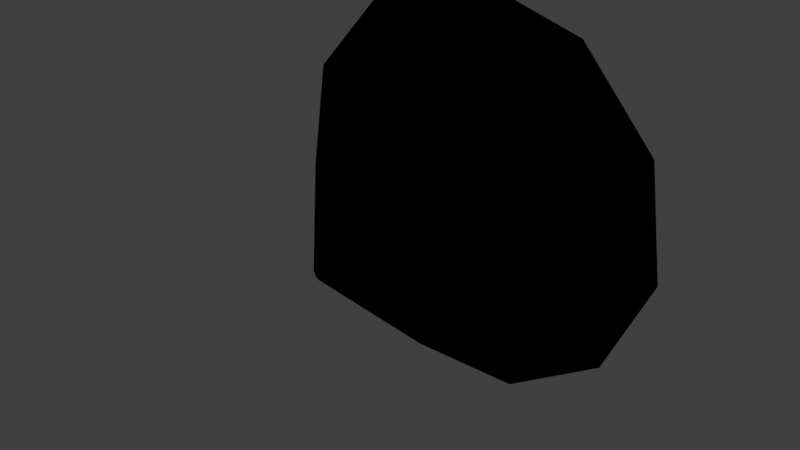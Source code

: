 # Source: jet_engine_thrust.blend  (saved by Blender 2.79.0; exported with 4.5.12 LTS)
import bpy
from mathutils import Matrix  # noqa: F401  (used for matrix-valued properties, if any)

bpy.ops.wm.read_factory_settings(use_empty=True)
scene = bpy.context.scene
scene.name = 'Scene'

# ---- collections
col_collection_1 = bpy.data.collections.new('Collection 1'); scene.collection.children.link(col_collection_1)

# ---- materials (node trees are filled in below, after node groups)
mat_jet_engine_thrust = bpy.data.materials.new('jet_engine_thrust')
mat_jet_engine_thrust.alpha_threshold = 0.0
mat_jet_engine_thrust.use_transparent_shadow = False
mat_jet_engine_thrust.roughness = 0.5
mat_jet_engine_thruse_heat_light = bpy.data.materials.new('jet_engine_thruse_heat_light')
mat_jet_engine_thruse_heat_light.alpha_threshold = 0.0
mat_jet_engine_thruse_heat_light.use_transparent_shadow = False
mat_jet_engine_thruse_heat_light.roughness = 0.5

# ---- material node trees
mat_jet_engine_thrust.use_nodes = True; mat_jet_engine_thrust.node_tree.nodes.clear()
_N = mat_jet_engine_thrust.node_tree.nodes; _L = mat_jet_engine_thrust.node_tree.links
n0 = _N.new('NodeUndefined'); n0.name = 'Geometry'; n0.location = (-714, 292)
n1 = _N.new('ShaderNodeVectorMath'); n1.name = 'Vector Math'; n1.location = (-146, 231)
n2 = _N.new('ShaderNodeInvert'); n2.name = 'Invert'; n2.location = (-354, 12)
n3 = _N.new('NodeUndefined'); n3.name = 'Texture'; n3.location = (140, 580)
n4 = _N.new('NodeUndefined'); n4.name = 'Texture.001'; n4.location = (326, 401)
n5 = _N.new('ShaderNodeMix'); n5.name = 'Mix'; n5.location = (649, 339)
n5.data_type = 'RGBA'
n5.blend_type = 'MULTIPLY'
n5.inputs[0].default_value = 1.0
n6 = _N.new('NodeUndefined'); n6.name = 'Output'; n6.location = (1014, 462)
n7 = _N.new('ShaderNodeVectorMath'); n7.name = 'Vector Math.001'; n7.location = (429, 96)
n8 = _N.new('NodeUndefined'); n8.name = 'Texture.003'; n8.location = (67, 96)
n9 = _N.new('ShaderNodeSeparateColor'); n9.name = 'Separate RGB.001'; n9.location = (-794, -39)
n10 = _N.new('ShaderNodeMapping'); n10.name = 'Mapping'; n10.location = (-1171, -69)
n10.vector_type = 'TEXTURE'
n10.inputs[3].default_value = (1.0, 0.5, 1.0)
n11 = _N.new('ShaderNodeCombineColor'); n11.name = 'Combine RGB.001'; n11.location = (-1446, -172)
n12 = _N.new('ShaderNodeInvert'); n12.name = 'Invert.001'; n12.location = (-1711, -154)
n13 = _N.new('NodeUndefined'); n13.name = 'Texture.002'; n13.location = (-1931, -138)
n13.inputs[0].default_value = (0.0, 0.0, 0.0)
n14 = _N.new('ShaderNodeCombineColor'); n14.name = 'Combine RGB'; n14.location = (-565, -11)
_L.new(n3.outputs[1], n6.inputs[0])
_L.new(n4.outputs[1], n5.inputs[6])
_L.new(n0.outputs[4], n1.inputs[0])
_L.new(n1.outputs[0], n3.inputs[0])
_L.new(n1.outputs[0], n4.inputs[0])
_L.new(n2.outputs[0], n1.inputs[1])
_L.new(n14.outputs[0], n2.inputs[1])
_L.new(n13.outputs[1], n12.inputs[1])
_L.new(n12.outputs[0], n11.inputs[1])
_L.new(n11.outputs[0], n10.inputs[0])
_L.new(n10.outputs[0], n9.inputs[0])
_L.new(n0.outputs[4], n8.inputs[0])
_L.new(n5.outputs[2], n6.inputs[1])
_L.new(n8.outputs[1], n7.inputs[0])
_L.new(n7.outputs[0], n5.inputs[7])
_L.new(n8.outputs[1], n7.inputs[1])
_L.new(n9.outputs[1], n14.inputs[1])
mat_jet_engine_thruse_heat_light.use_nodes = True; mat_jet_engine_thruse_heat_light.node_tree.nodes.clear()
_N = mat_jet_engine_thruse_heat_light.node_tree.nodes; _L = mat_jet_engine_thruse_heat_light.node_tree.links
n0 = _N.new('NodeUndefined'); n0.name = 'Output'; n0.location = (300, 300)
n0.inputs[0].default_value = (0.0, 0.1691, 1.0, 1.0)
n0.inputs[1].default_value = 1.0

# ---- world
world_world = bpy.data.worlds.new('World'); scene.world = world_world
world_world.color = (0.05088, 0.05088, 0.05088)
world_world.use_sun_shadow = False
world_world.sun_shadow_jitter_overblur = 0.0
world_world.cycles.sampling_method = 'MANUAL'

# ---- lights
light_lamp = bpy.data.lights.new('Lamp', 'SUN')
light_lamp.transmission_factor = 0.0
light_lamp.cutoff_distance = 30.0
light_lamp.angle = 0.1993
light_lamp.energy = 1.0
light_lamp.shadow_buffer_clip_start = 1.001
light_lamp.shadow_soft_size = 0.1
light_lamp.shadow_cascade_max_distance = 1000.0

# ---- meshes
me_cylinder = bpy.data.meshes.new('Cylinder')
me_cylinder.from_pydata([(-1.776e-15, -1.49e-08, 1.0), (-5.977e-08, -1.0, 0.03889), (0.5406, -1.49e-08, 0.8413), (0.02103, -1.0, 0.03272), (0.9096, 0.0, 0.4154), (0.03538, -1.0, 0.01616), (0.9898, -1.49e-08, -0.1423), (0.03849, -1.0, -0.005535), (0.7557, 0.0, -0.6549), (0.02939, -1.0, -0.02547), (0.2817, 0.0, -0.9595), (0.01096, -1.0, -0.03732), (-0.2817, 0.0, -0.9595), (-0.01096, -1.0, -0.03732), (-0.7557, -1.49e-08, -0.6549), (-0.02939, -1.0, -0.02547), (-0.9898, 0.0, -0.1423), (-0.0385, -1.0, -0.005535), (-0.9096, 0.0, 0.4154), (-0.03538, -1.0, 0.01616), (-0.5406, -1.49e-08, 0.8413), (-0.02103, -1.0, 0.03272)], [], [(0, 1, 3, 2), (2, 3, 5, 4), (4, 5, 7, 6), (6, 7, 9, 8), (8, 9, 11, 10), (10, 11, 13, 12), (12, 13, 15, 14), (14, 15, 17, 16), (16, 17, 19, 18), (18, 19, 21, 20), (20, 21, 1, 0)])
_uv = me_cylinder.uv_layers.new(name='UVMap')
_uv.uv.foreach_set('vector', [0.4511, 0.0, 0.4511, 1.0, 0.3541, 1.0, 0.3541, 0.0, 0.3541, 0.0, 0.3541, 1.0, 0.2591, 1.0, 0.2591, 0.0, 0.2591, 0.0, 0.2591, 1.0, 0.1676, 1.0, 0.1676, 0.0, 0.1676, 0.0, 0.1676, 1.0, 0.08086, 1.0, 0.08086, 0.0, 0.08086, 0.0, 0.08086, 1.0, 8.58e-05, 1.0, 8.581e-05, 0.0, 0.9999, 0.0, 0.9999, 1.0, 0.9191, 1.0, 0.9191, 0.0, 0.9191, 0.0, 0.9191, 1.0, 0.8324, 1.0, 0.8324, 0.0, 0.8324, 0.0, 0.8324, 1.0, 0.7409, 1.0, 0.7409, 0.0, 0.7409, 0.0, 0.7409, 1.0, 0.6459, 1.0, 0.6459, 0.0, 0.6459, 0.0, 0.6459, 1.0, 0.5489, 1.0, 0.5489, 0.0, 0.5489, 0.0, 0.5489, 1.0, 0.4511, 1.0, 0.4511, 0.0])
me_cylinder.materials.append(mat_jet_engine_thrust)
me_cylinder.use_remesh_preserve_volume = False
me_cylinder.use_remesh_preserve_attributes = False
me_cylinder.use_mirror_vertex_groups = False
me_cylinder.update()
me_torus_001 = bpy.data.meshes.new('Torus.001')
me_torus_001.from_pydata([(0.4042, 2.609e-08, -0.0531), (0.3216, 2.19e-08, -0.0531), (0.3628, 2.26e-08, -0.1438), (0.3401, 0.2185, -0.0531), (0.2705, 0.1738, -0.0531), (0.3052, 0.1961, -0.1438), (0.1679, 0.3677, -0.0531), (0.1336, 0.2925, -0.0531), (0.1507, 0.33, -0.1438), (-0.05753, 0.4001, -0.0531), (-0.04576, 0.3183, -0.0531), (-0.05163, 0.3591, -0.1438), (-0.2647, 0.3055, -0.0531), (-0.2106, 0.243, -0.0531), (-0.2376, 0.2742, -0.1438), (-0.3879, 0.1139, -0.0531), (-0.3085, 0.09059, -0.0531), (-0.3481, 0.1022, -0.1438), (-0.3879, -0.1139, -0.0531), (-0.3085, -0.09059, -0.0531), (-0.3481, -0.1022, -0.1438), (-0.2647, -0.3055, -0.0531), (-0.2106, -0.243, -0.0531), (-0.2376, -0.2742, -0.1438), (-0.05753, -0.4001, -0.0531), (-0.04576, -0.3183, -0.0531), (-0.05163, -0.3591, -0.1438), (0.1679, -0.3677, -0.0531), (0.1336, -0.2925, -0.0531), (0.1507, -0.33, -0.1438), (0.3401, -0.2185, -0.0531), (0.2705, -0.1738, -0.0531), (0.3052, -0.1961, -0.1438)], [], [(1, 4, 5, 2), (2, 5, 3, 0), (4, 7, 8, 5), (5, 8, 6, 3), (7, 10, 11, 8), (8, 11, 9, 6), (10, 13, 14, 11), (11, 14, 12, 9), (13, 16, 17, 14), (14, 17, 15, 12), (16, 19, 20, 17), (17, 20, 18, 15), (19, 22, 23, 20), (20, 23, 21, 18), (22, 25, 26, 23), (23, 26, 24, 21), (25, 28, 29, 26), (26, 29, 27, 24), (28, 31, 32, 29), (29, 32, 30, 27), (31, 1, 2, 32), (32, 2, 0, 30)])
me_torus_001.materials.append(mat_jet_engine_thruse_heat_light)
me_torus_001.use_remesh_preserve_volume = False
me_torus_001.use_remesh_preserve_attributes = False
me_torus_001.use_mirror_vertex_groups = False
me_torus_001.update()
me_torus = bpy.data.meshes.new('Torus')
me_torus.from_pydata([(0.7506, 1.827e-08, -0.0272), (0.5971, 1.049e-08, -0.0272), (0.6736, 1.179e-08, -0.1956), (0.6314, 0.4058, -0.0272), (0.5023, 0.3228, -0.0272), (0.5667, 0.3642, -0.1956), (0.3118, 0.6828, -0.0272), (0.248, 0.5431, -0.0272), (0.2798, 0.6127, -0.1956), (-0.1068, 0.743, -0.0272), (-0.08497, 0.591, -0.0272), (-0.09586, 0.6667, -0.1956), (-0.4915, 0.5673, -0.0272), (-0.391, 0.4512, -0.0272), (-0.4411, 0.5091, -0.1956), (-0.7202, 0.2115, -0.0272), (-0.5729, 0.1682, -0.0272), (-0.6463, 0.1898, -0.1956), (-0.7202, -0.2115, -0.0272), (-0.5729, -0.1682, -0.0272), (-0.6463, -0.1898, -0.1956), (-0.4915, -0.5673, -0.0272), (-0.391, -0.4512, -0.0272), (-0.4411, -0.5091, -0.1956), (-0.1068, -0.743, -0.0272), (-0.08497, -0.591, -0.0272), (-0.09586, -0.6667, -0.1956), (0.3118, -0.6828, -0.0272), (0.248, -0.5431, -0.0272), (0.2798, -0.6127, -0.1956), (0.6314, -0.4058, -0.0272), (0.5023, -0.3228, -0.0272), (0.5667, -0.3642, -0.1956)], [], [(1, 4, 5, 2), (2, 5, 3, 0), (4, 7, 8, 5), (5, 8, 6, 3), (7, 10, 11, 8), (8, 11, 9, 6), (10, 13, 14, 11), (11, 14, 12, 9), (13, 16, 17, 14), (14, 17, 15, 12), (16, 19, 20, 17), (17, 20, 18, 15), (19, 22, 23, 20), (20, 23, 21, 18), (22, 25, 26, 23), (23, 26, 24, 21), (25, 28, 29, 26), (26, 29, 27, 24), (28, 31, 32, 29), (29, 32, 30, 27), (31, 1, 2, 32), (32, 2, 0, 30)])
me_torus.materials.append(mat_jet_engine_thruse_heat_light)
me_torus.use_remesh_preserve_volume = False
me_torus.use_remesh_preserve_attributes = False
me_torus.use_mirror_vertex_groups = False
me_torus.update()

# ---- objects
ob_jet_engine_thrust = bpy.data.objects.new('jet_engine_thrust', None)
ob_jet_engine_thrust_effect = bpy.data.objects.new('jet_engine_thrust_effect', me_cylinder)
ob_jet_engine_thruse_heat_light_001 = bpy.data.objects.new('jet_engine_thruse_heat_light.001', me_torus_001)
ob_jet_engine_thruse_heat_light = bpy.data.objects.new('jet_engine_thruse_heat_light', me_torus)
ob_sun = bpy.data.objects.new('Sun', light_lamp)

# ---- transforms, parenting, visibility, modifiers, constraints
ob_jet_engine_thrust.location = (0.0, 0.0, 0.0)
ob_jet_engine_thrust.empty_display_type = 'ARROWS'
ob_jet_engine_thrust.empty_image_offset = (0.0, 0.0)
ob_jet_engine_thrust.lineart.crease_threshold = 0.0
ob_jet_engine_thrust_effect.parent = ob_jet_engine_thrust
ob_jet_engine_thrust_effect.location = (0.0, 0.0, 0.0)
ob_jet_engine_thrust_effect.lineart.crease_threshold = 0.0
ob_jet_engine_thruse_heat_light_001.parent = ob_jet_engine_thrust
ob_jet_engine_thruse_heat_light_001.location = (0.0, 0.0, 0.0)
ob_jet_engine_thruse_heat_light_001.rotation_euler = (-1.571, 0.0, 0.0)
ob_jet_engine_thruse_heat_light_001.scale = (1.289, 1.289, 1.289)
ob_jet_engine_thruse_heat_light_001.hide_render = True
ob_jet_engine_thruse_heat_light_001.lineart.crease_threshold = 0.0
ob_jet_engine_thruse_heat_light.parent = ob_jet_engine_thrust
ob_jet_engine_thruse_heat_light.location = (0.0, 0.0, 0.0)
ob_jet_engine_thruse_heat_light.rotation_euler = (-1.571, 0.0, 0.0)
ob_jet_engine_thruse_heat_light.scale = (1.289, 1.289, 1.289)
ob_jet_engine_thruse_heat_light.hide_render = True
ob_jet_engine_thruse_heat_light.lineart.crease_threshold = 0.0
ob_sun.location = (4.076, 1.005, 19.49)
ob_sun.rotation_euler = (0.6503, 0.05522, 1.866)
ob_sun.lock_rotations_4d = False
ob_sun.empty_display_type = 'ARROWS'
ob_sun.color = (0.0, 0.0, 0.0, 0.0)
ob_sun.lineart.crease_threshold = 0.0

# ---- collection membership
col_collection_1.objects.link(ob_jet_engine_thrust)
col_collection_1.objects.link(ob_jet_engine_thrust_effect)
col_collection_1.objects.link(ob_jet_engine_thruse_heat_light_001)
col_collection_1.objects.link(ob_jet_engine_thruse_heat_light)
col_collection_1.objects.link(ob_sun)

# ---- scene / render settings (as saved in the file)
scene.frame_start = 1; scene.frame_end = 250; scene.frame_set(1)
scene.render.engine = 'BLENDER_EEVEE_NEXT'
scene.render.image_settings.color_mode = 'RGB'
scene.render.image_settings.compression = 90
scene.render.resolution_x = 1366
scene.render.resolution_y = 768
scene.render.dither_intensity = 0.0
scene.cycles.use_denoising = False
scene.cycles.samples = 128
scene.cycles.sampling_pattern = 'TABULATED_SOBOL'
scene.cycles.use_adaptive_sampling = False
scene.cycles.use_light_tree = False
scene.cycles.blur_glossy = 0.0
scene.cycles.sample_clamp_indirect = 0.0
scene.view_settings.view_transform = 'Standard'
bpy.context.view_layer.update()

# ---- added for rendering (the .blend has no active camera): camera
cam_auto = bpy.data.cameras.new('AutoCamera')
cam_auto.lens = 50.0
cam_auto.sensor_width = 36.0
cam_auto.clip_end = 1000.0
ob_auto_camera = bpy.data.objects.new('AutoCamera', cam_auto)
scene.collection.objects.link(ob_auto_camera)
ob_auto_camera.location = (2.7382, -3.78584, 2.21081)
ob_auto_camera.rotation_euler = (1.09748, -7.21219e-08, 0.694738)
scene.camera = ob_auto_camera
bpy.context.view_layer.update()
